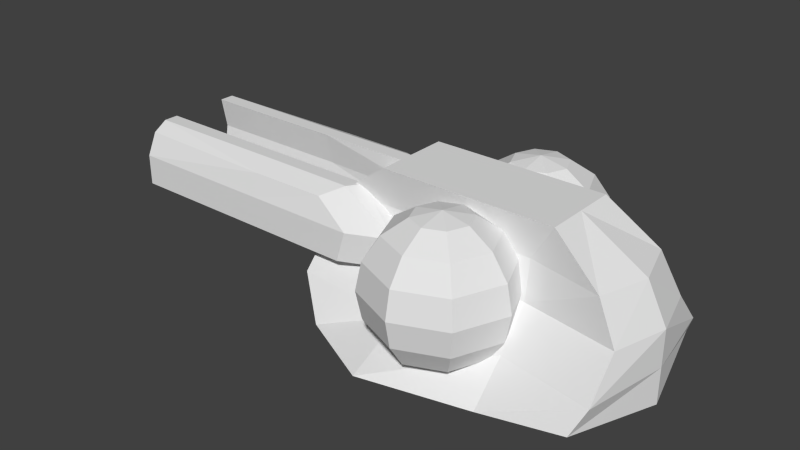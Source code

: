 # Source: LightningTurret.blend  (saved by Blender 2.63.0; exported with 4.5.12 LTS)
import bpy
from mathutils import Matrix  # noqa: F401  (used for matrix-valued properties, if any)

bpy.ops.wm.read_factory_settings(use_empty=True)
scene = bpy.context.scene
scene.name = 'Scene'

# ---- collections
col_collection_1 = bpy.data.collections.new('Collection 1'); scene.collection.children.link(col_collection_1)

# ---- world
world_world = bpy.data.worlds.new('World'); scene.world = world_world
world_world.color = (0.05088, 0.05088, 0.05088)
world_world.use_sun_shadow = False
world_world.sun_shadow_jitter_overblur = 0.0
world_world.cycles.sampling_method = 'MANUAL'
world_world.cycles.sample_map_resolution = 256

# ---- meshes
me_cube_009 = bpy.data.meshes.new('Cube.009')
me_cube_009.from_pydata([(-0.3017, -0.189, -0.1063), (-0.3017, 0.0, -0.1063), (0.3265, 0.0, -0.1063), (0.2741, -0.2074, -0.07906), (-0.3648, -0.1443, -0.0304), (-0.3648, 0.0, -0.0304), (0.3265, 0.0, -0.0304), (0.2948, -0.1809, -0.0304), (-0.3616, -0.07888, 0.04645), (-0.3616, 0.0, 0.04645), (0.3265, 0.0, 0.04645), (0.2948, -0.114, 0.04645), (-0.3337, -0.06819, 0.1287), (-0.3337, 0.0, 0.1287), (0.2846, 0.0, 0.1287), (0.2529, -0.1033, 0.1287), (-0.2198, -0.08159, 0.2099), (-0.2198, 0.0, 0.2099), (0.1486, 0.0, 0.2099), (0.1486, -0.08159, 0.2099), (-0.1322, 0.0, -0.0304), (0.09714, 0.0, -0.0304), (0.09714, 0.0, -0.1063), (-0.1322, 0.0, -0.1063), (0.09714, -0.1443, -0.0304), (-0.1322, -0.1443, -0.04404), (-0.1322, -0.2716, -0.1063), (0.09714, -0.2194, -0.1063), (-0.1322, 0.0, 0.04645), (0.09714, 0.0, 0.04645), (0.09714, -0.07888, 0.04645), (-0.1322, -0.07888, 0.04645), (-0.1322, 0.0, 0.1287), (0.09714, 0.0, 0.1287), (0.09714, -0.06819, 0.1287), (-0.1322, -0.06819, 0.1287), (-0.1322, 0.0, 0.2099), (0.09714, 0.0, 0.2099), (0.09714, -0.08159, 0.2099), (-0.1322, -0.08159, 0.2099), (-0.8235, -0.148, 0.0236), (-0.8235, -0.06442, 0.0236), (-0.1944, -0.06442, 0.0236), (-0.2806, -0.148, 0.0236), (-0.8235, -0.1262, 0.1361), (-0.8235, -0.06442, 0.1547), (-0.2806, -0.06442, 0.1547), (-0.3385, -0.132, 0.1361), (-0.4989, -0.06442, 0.1547), (-0.4989, -0.06442, 0.0236), (-0.4989, -0.1334, 0.1361), (-0.4989, -0.148, 0.0236), (-0.4989, -0.09494, 0.1547), (-0.4989, -0.1102, 0.0236), (-0.1944, -0.1102, 0.0236), (-0.3015, -0.0959, 0.1547), (-0.8235, -0.1102, 0.0236), (-0.8235, -0.096, 0.1547), (-0.8235, -0.0763, 0.08917), (-0.8235, -0.148, 0.08917), (-0.1742, -0.06442, 0.08917), (-0.2604, -0.148, 0.08917), (-0.4989, -0.0763, 0.08917), (-0.4989, -0.148, 0.08917), (-0.1742, -0.1102, 0.08917), (-0.8233, -0.1097, 0.08917)], [], [(4, 5, 1, 0), (6, 7, 3, 2), (25, 4, 0, 26), (27, 22, 2, 3), (31, 8, 4, 25), (35, 12, 8, 31), (29, 10, 6, 21), (8, 9, 5, 4), (10, 11, 7, 6), (39, 16, 12, 35), (33, 14, 10, 29), (14, 15, 11, 10), (12, 13, 9, 8), (39, 36, 17, 16), (16, 17, 13, 12), (37, 18, 14, 33), (18, 19, 15, 14), (7, 24, 27, 3), (24, 25, 26, 27), (0, 1, 23, 26), (26, 23, 22, 27), (11, 30, 24, 7), (30, 31, 25, 24), (15, 34, 30, 11), (34, 35, 31, 30), (9, 28, 20, 5), (28, 29, 21, 20), (19, 38, 34, 15), (38, 39, 35, 34), (13, 32, 28, 9), (32, 33, 29, 28), (19, 18, 37, 38), (38, 37, 36, 39), (17, 36, 32, 13), (36, 37, 33, 32), (65, 58, 41, 56), (62, 60, 42, 49), (64, 61, 43, 54), (63, 59, 40, 51), (53, 49, 42, 54), (52, 48, 45, 57), (58, 62, 49, 41), (61, 63, 51, 43), (56, 41, 49, 53), (55, 46, 48, 52), (47, 55, 52, 50), (40, 56, 53, 51), (60, 64, 54, 42), (59, 65, 56, 40), (50, 52, 57, 44), (51, 53, 54, 43), (57, 45, 58, 65), (48, 46, 60, 62), (55, 47, 61, 64), (50, 44, 59, 63), (45, 48, 62, 58), (47, 50, 63, 61), (46, 55, 64, 60), (44, 57, 65, 59)])
me_cube_009.use_remesh_preserve_volume = False
me_cube_009.use_remesh_preserve_attributes = False
me_cube_009.use_mirror_vertex_groups = False
me_cube_009.update()
me_sphere_005 = bpy.data.meshes.new('Sphere.005')
me_sphere_005.from_pydata([(-0.0574, 0.0, 0.1386), (-0.1061, 0.0, 0.1061), (-0.1386, 0.0, 0.0574), (-0.15, 0.0, -6.557e-09), (-0.1386, 0.0, -0.0574), (-0.1061, 0.0, -0.1061), (-0.0574, 0.0, -0.1386), (-0.04059, 0.04059, 0.1386), (-0.075, 0.075, 0.1061), (-0.09799, 0.09799, 0.0574), (-0.1061, 0.1061, 0.0), (-0.09799, 0.09799, -0.0574), (-0.075, 0.075, -0.1061), (-0.04059, 0.04059, -0.1386), (-1.76e-08, 0.0574, 0.1386), (-1.291e-08, 0.1061, 0.1061), (-1.154e-08, 0.1386, 0.0574), (-5.791e-09, 0.15, 0.0), (-1.154e-08, 0.1386, -0.0574), (-1.291e-08, 0.1061, -0.1061), (-1.76e-08, 0.0574, -0.1386), (-3.866e-08, -1.602e-08, 0.15), (0.04059, 0.04059, 0.1386), (0.075, 0.075, 0.1061), (0.09799, 0.09799, 0.0574), (0.1061, 0.1061, 0.0), (0.09799, 0.09799, -0.0574), (0.075, 0.075, -0.1061), (0.04059, 0.04059, -0.1386), (0.0574, -1.032e-08, 0.1386), (0.1061, -2.028e-08, 0.1061), (0.1386, -2.165e-08, 0.0574), (0.15, -3.266e-08, 0.0), (0.1386, -2.165e-08, -0.0574), (0.1061, -2.028e-08, -0.1061), (0.0574, -1.032e-08, -0.1386), (0.04059, -0.04059, 0.1386), (0.075, -0.075, 0.1061), (0.09799, -0.09799, 0.0574), (0.1061, -0.1061, 0.0), (0.09799, -0.09799, -0.0574), (0.075, -0.075, -0.1061), (0.04059, -0.04059, -0.1386), (-3.824e-08, -0.0574, 0.1386), (-5.346e-08, -0.1061, 0.1061), (-5.483e-08, -0.1386, 0.0574), (-6.585e-08, -0.15, 0.0), (-5.483e-08, -0.1386, -0.0574), (-5.346e-08, -0.1061, -0.1061), (-3.561e-08, -0.0574, -0.1386), (-2.265e-08, 0.0, -0.15), (-0.04059, -0.04059, 0.1386), (-0.075, -0.075, 0.1061), (-0.09799, -0.09799, 0.0574), (-0.1061, -0.1061, 0.0), (-0.09799, -0.09799, -0.0574), (-0.075, -0.075, -0.1061), (-0.04059, -0.04059, -0.1386)], [], [(10, 11, 4, 3), (12, 13, 6, 5), (7, 8, 1, 0), (9, 10, 3, 2), (11, 12, 5, 4), (8, 9, 2, 1), (19, 20, 13, 12), (14, 15, 8, 7), (16, 17, 10, 9), (18, 19, 12, 11), (15, 16, 9, 8), (17, 18, 11, 10), (27, 28, 20, 19), (22, 23, 15, 14), (24, 25, 17, 16), (26, 27, 19, 18), (23, 24, 16, 15), (25, 26, 18, 17), (34, 35, 28, 27), (29, 30, 23, 22), (31, 32, 25, 24), (33, 34, 27, 26), (30, 31, 24, 23), (32, 33, 26, 25), (41, 42, 35, 34), (36, 37, 30, 29), (38, 39, 32, 31), (40, 41, 34, 33), (37, 38, 31, 30), (39, 40, 33, 32), (48, 49, 42, 41), (43, 44, 37, 36), (45, 46, 39, 38), (47, 48, 41, 40), (44, 45, 38, 37), (46, 47, 40, 39), (56, 57, 49, 48), (51, 52, 44, 43), (53, 54, 46, 45), (55, 56, 48, 47), (52, 53, 45, 44), (54, 55, 47, 46), (21, 7, 0), (13, 50, 6), (21, 14, 7), (20, 50, 13), (21, 22, 14), (28, 50, 20), (21, 29, 22), (35, 50, 28), (21, 36, 29), (42, 50, 35), (21, 43, 36), (49, 50, 42), (21, 51, 43), (57, 50, 49), (5, 6, 57, 56), (0, 1, 52, 51), (2, 3, 54, 53), (4, 5, 56, 55), (21, 0, 51), (6, 50, 57), (1, 2, 53, 52), (3, 4, 55, 54)])
me_sphere_005.use_remesh_preserve_volume = False
me_sphere_005.use_remesh_preserve_attributes = False
me_sphere_005.use_mirror_vertex_groups = False
me_sphere_005.update()
me_sphere = bpy.data.meshes.new('Sphere')
me_sphere.from_pydata([(-0.0574, 0.0, 0.1386), (-0.1061, 0.0, 0.1061), (-0.1386, 0.0, 0.0574), (-0.15, 0.0, -6.557e-09), (-0.1386, 0.0, -0.0574), (-0.1061, 0.0, -0.1061), (-0.0574, 0.0, -0.1386), (-0.04059, 0.04059, 0.1386), (-0.075, 0.075, 0.1061), (-0.09799, 0.09799, 0.0574), (-0.1061, 0.1061, 0.0), (-0.09799, 0.09799, -0.0574), (-0.075, 0.075, -0.1061), (-0.04059, 0.04059, -0.1386), (-1.76e-08, 0.0574, 0.1386), (-1.291e-08, 0.1061, 0.1061), (-1.154e-08, 0.1386, 0.0574), (-5.791e-09, 0.15, 0.0), (-1.154e-08, 0.1386, -0.0574), (-1.291e-08, 0.1061, -0.1061), (-1.76e-08, 0.0574, -0.1386), (-3.866e-08, -1.602e-08, 0.15), (0.04059, 0.04059, 0.1386), (0.075, 0.075, 0.1061), (0.09799, 0.09799, 0.0574), (0.1061, 0.1061, 0.0), (0.09799, 0.09799, -0.0574), (0.075, 0.075, -0.1061), (0.04059, 0.04059, -0.1386), (0.0574, -1.032e-08, 0.1386), (0.1061, -2.028e-08, 0.1061), (0.1386, -2.165e-08, 0.0574), (0.15, -3.266e-08, 0.0), (0.1386, -2.165e-08, -0.0574), (0.1061, -2.028e-08, -0.1061), (0.0574, -1.032e-08, -0.1386), (0.04059, -0.04059, 0.1386), (0.075, -0.075, 0.1061), (0.09799, -0.09799, 0.0574), (0.1061, -0.1061, 0.0), (0.09799, -0.09799, -0.0574), (0.075, -0.075, -0.1061), (0.04059, -0.04059, -0.1386), (-3.824e-08, -0.0574, 0.1386), (-5.346e-08, -0.1061, 0.1061), (-5.483e-08, -0.1386, 0.0574), (-6.585e-08, -0.15, 0.0), (-5.483e-08, -0.1386, -0.0574), (-5.346e-08, -0.1061, -0.1061), (-3.561e-08, -0.0574, -0.1386), (-2.265e-08, 0.0, -0.15), (-0.04059, -0.04059, 0.1386), (-0.075, -0.075, 0.1061), (-0.09799, -0.09799, 0.0574), (-0.1061, -0.1061, 0.0), (-0.09799, -0.09799, -0.0574), (-0.075, -0.075, -0.1061), (-0.04059, -0.04059, -0.1386)], [], [(10, 11, 4, 3), (12, 13, 6, 5), (7, 8, 1, 0), (9, 10, 3, 2), (11, 12, 5, 4), (8, 9, 2, 1), (19, 20, 13, 12), (14, 15, 8, 7), (16, 17, 10, 9), (18, 19, 12, 11), (15, 16, 9, 8), (17, 18, 11, 10), (27, 28, 20, 19), (22, 23, 15, 14), (24, 25, 17, 16), (26, 27, 19, 18), (23, 24, 16, 15), (25, 26, 18, 17), (34, 35, 28, 27), (29, 30, 23, 22), (31, 32, 25, 24), (33, 34, 27, 26), (30, 31, 24, 23), (32, 33, 26, 25), (41, 42, 35, 34), (36, 37, 30, 29), (38, 39, 32, 31), (40, 41, 34, 33), (37, 38, 31, 30), (39, 40, 33, 32), (48, 49, 42, 41), (43, 44, 37, 36), (45, 46, 39, 38), (47, 48, 41, 40), (44, 45, 38, 37), (46, 47, 40, 39), (56, 57, 49, 48), (51, 52, 44, 43), (53, 54, 46, 45), (55, 56, 48, 47), (52, 53, 45, 44), (54, 55, 47, 46), (21, 7, 0), (13, 50, 6), (21, 14, 7), (20, 50, 13), (21, 22, 14), (28, 50, 20), (21, 29, 22), (35, 50, 28), (21, 36, 29), (42, 50, 35), (21, 43, 36), (49, 50, 42), (21, 51, 43), (57, 50, 49), (5, 6, 57, 56), (0, 1, 52, 51), (2, 3, 54, 53), (4, 5, 56, 55), (21, 0, 51), (6, 50, 57), (1, 2, 53, 52), (3, 4, 55, 54)])
me_sphere.use_remesh_preserve_volume = False
me_sphere.use_remesh_preserve_attributes = False
me_sphere.use_mirror_vertex_groups = False
me_sphere.update()

# ---- objects
ob_cube_001 = bpy.data.objects.new('Cube.001', me_cube_009)
ob_sphere_005 = bpy.data.objects.new('Sphere.005', me_sphere_005)
ob_sphere = bpy.data.objects.new('Sphere', me_sphere)

# ---- transforms, parenting, visibility, modifiers, constraints
ob_cube_001.location = (0.0, 0.0, 1.0)
ob_cube_001.lineart.crease_threshold = 0.0
_m = ob_cube_001.modifiers.new('Mirror', 'MIRROR')
_m.use_axis = (False, True, False)
ob_sphere_005.location = (-0.03071, 0.15, 1.061)
ob_sphere_005.lineart.crease_threshold = 0.0
ob_sphere.location = (-0.03071, -0.15, 1.061)
ob_sphere.lineart.crease_threshold = 0.0

# ---- collection membership
col_collection_1.objects.link(ob_cube_001)
col_collection_1.objects.link(ob_sphere_005)
col_collection_1.objects.link(ob_sphere)

# ---- scene / render settings (as saved in the file)
scene.frame_start = 1; scene.frame_end = 250; scene.frame_set(1)
scene.render.engine = 'BLENDER_EEVEE_NEXT'
scene.render.image_settings.color_mode = 'RGB'
scene.render.image_settings.compression = 90
scene.render.resolution_percentage = 50
scene.render.dither_intensity = 0.0
scene.render.bake_margin = 2
scene.render.bake_bias = 0.0
scene.cycles.use_denoising = False
scene.cycles.samples = 10
scene.cycles.sampling_pattern = 'TABULATED_SOBOL'
scene.cycles.light_sampling_threshold = 0.0
scene.cycles.use_adaptive_sampling = False
scene.cycles.use_light_tree = False
scene.cycles.blur_glossy = 0.0
scene.cycles.volume_bounces = 1
scene.cycles.pixel_filter_type = 'GAUSSIAN'
scene.cycles.sample_clamp_indirect = 0.0
scene.view_settings.view_transform = 'Standard'
bpy.context.view_layer.update()

# ---- added for rendering (the .blend has no active camera and no usable light): camera, sun
cam_auto = bpy.data.cameras.new('AutoCamera')
cam_auto.lens = 50.0
cam_auto.sensor_width = 36.0
cam_auto.clip_end = 1000.0
ob_auto_camera = bpy.data.objects.new('AutoCamera', cam_auto)
scene.collection.objects.link(ob_auto_camera)
ob_auto_camera.location = (0.986932, -1.48254, 2.04044)
ob_auto_camera.rotation_euler = (1.09748, -7.21219e-08, 0.694738)
scene.camera = ob_auto_camera
light_auto_sun = bpy.data.lights.new('AutoSun', 'SUN')
light_auto_sun.energy = 3.0
light_auto_sun.angle = 0.0523599
ob_auto_sun = bpy.data.objects.new('AutoSun', light_auto_sun)
scene.collection.objects.link(ob_auto_sun)
ob_auto_sun.rotation_euler = (0.872665, 0.174533, 0.523599)
bpy.context.view_layer.update()
